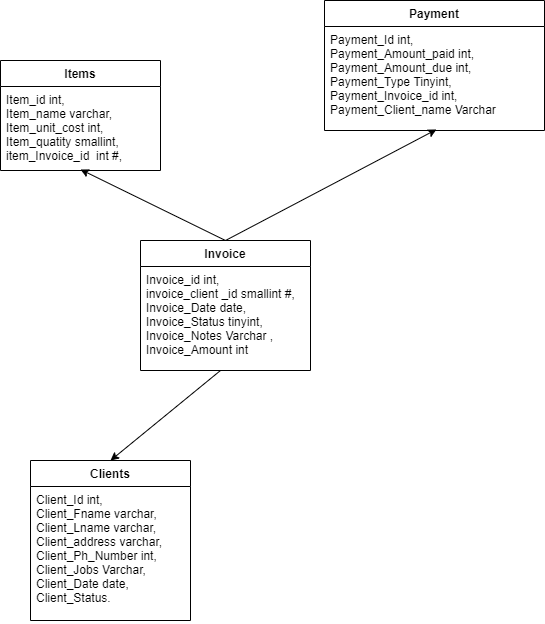

The diagram above was exported from draw.io. Its source (the exported page's mxGraphModel, read from the mxfile embedded in the PNG):
<mxGraphModel dx="1422" dy="1874" grid="1" gridSize="10" guides="1" tooltips="1" connect="1" arrows="1" fold="1" page="1" pageScale="1" pageWidth="827" pageHeight="1169" math="0" shadow="0">
  <root>
    <mxCell id="WIyWlLk6GJQsqaUBKTNV-0" />
    <mxCell id="WIyWlLk6GJQsqaUBKTNV-1" parent="WIyWlLk6GJQsqaUBKTNV-0" />
    <mxCell id="xIxArQXaZemEsUyGm89j-4" value="Invoice" style="swimlane;fontStyle=1;align=center;verticalAlign=top;childLayout=stackLayout;horizontal=1;startSize=26;horizontalStack=0;resizeParent=1;resizeParentMax=0;resizeLast=0;collapsible=1;marginBottom=0;" vertex="1" parent="WIyWlLk6GJQsqaUBKTNV-1">
      <mxGeometry x="230" y="50" width="170" height="130" as="geometry" />
    </mxCell>
    <mxCell id="xIxArQXaZemEsUyGm89j-5" value="Invoice_id int, &#10;invoice_client _id smallint #,&#10;Invoice_Date date,&#10;Invoice_Status tinyint, &#10;Invoice_Notes Varchar , &#10;Invoice_Amount int&#10;&#10;" style="text;strokeColor=none;fillColor=none;align=left;verticalAlign=top;spacingLeft=4;spacingRight=4;overflow=hidden;rotatable=0;points=[[0,0.5],[1,0.5]];portConstraint=eastwest;" vertex="1" parent="xIxArQXaZemEsUyGm89j-4">
      <mxGeometry y="26" width="170" height="104" as="geometry" />
    </mxCell>
    <mxCell id="xIxArQXaZemEsUyGm89j-16" value="Payment" style="swimlane;fontStyle=1;align=center;verticalAlign=top;childLayout=stackLayout;horizontal=1;startSize=26;horizontalStack=0;resizeParent=1;resizeParentMax=0;resizeLast=0;collapsible=1;marginBottom=0;" vertex="1" parent="WIyWlLk6GJQsqaUBKTNV-1">
      <mxGeometry x="414" y="-190" width="220" height="130" as="geometry" />
    </mxCell>
    <mxCell id="xIxArQXaZemEsUyGm89j-25" value="Payment_Id int, &#10;Payment_Amount_paid int, &#10;Payment_Amount_due int, &#10;Payment_Type Tinyint, &#10;Payment_Invoice_id int, &#10;Payment_Client_name Varchar" style="text;strokeColor=none;fillColor=none;align=left;verticalAlign=top;spacingLeft=4;spacingRight=4;overflow=hidden;rotatable=0;points=[[0,0.5],[1,0.5]];portConstraint=eastwest;" vertex="1" parent="xIxArQXaZemEsUyGm89j-16">
      <mxGeometry y="26" width="220" height="104" as="geometry" />
    </mxCell>
    <mxCell id="xIxArQXaZemEsUyGm89j-21" value="Items" style="swimlane;fontStyle=1;align=center;verticalAlign=top;childLayout=stackLayout;horizontal=1;startSize=26;horizontalStack=0;resizeParent=1;resizeParentMax=0;resizeLast=0;collapsible=1;marginBottom=0;" vertex="1" parent="WIyWlLk6GJQsqaUBKTNV-1">
      <mxGeometry x="90" y="-130" width="160" height="110" as="geometry" />
    </mxCell>
    <mxCell id="xIxArQXaZemEsUyGm89j-22" value="Item_id int,&#10;Item_name varchar, &#10;Item_unit_cost int, &#10;Item_quatity smallint, &#10;item_Invoice_id  int #, &#10;&#10;&#10;&#10;" style="text;strokeColor=none;fillColor=none;align=left;verticalAlign=top;spacingLeft=4;spacingRight=4;overflow=hidden;rotatable=0;points=[[0,0.5],[1,0.5]];portConstraint=eastwest;" vertex="1" parent="xIxArQXaZemEsUyGm89j-21">
      <mxGeometry y="26" width="160" height="84" as="geometry" />
    </mxCell>
    <mxCell id="xIxArQXaZemEsUyGm89j-26" value="Clients" style="swimlane;fontStyle=1;align=center;verticalAlign=top;childLayout=stackLayout;horizontal=1;startSize=26;horizontalStack=0;resizeParent=1;resizeParentMax=0;resizeLast=0;collapsible=1;marginBottom=0;" vertex="1" parent="WIyWlLk6GJQsqaUBKTNV-1">
      <mxGeometry x="120" y="270" width="160" height="160" as="geometry" />
    </mxCell>
    <mxCell id="xIxArQXaZemEsUyGm89j-27" value="Client_Id int, &#10;Client_Fname varchar,&#10;Client_Lname varchar, &#10;Client_address varchar, &#10;Client_Ph_Number int, &#10;Client_Jobs Varchar, &#10;Client_Date date,&#10;Client_Status.&#10;&#10;" style="text;strokeColor=none;fillColor=none;align=left;verticalAlign=top;spacingLeft=4;spacingRight=4;overflow=hidden;rotatable=0;points=[[0,0.5],[1,0.5]];portConstraint=eastwest;" vertex="1" parent="xIxArQXaZemEsUyGm89j-26">
      <mxGeometry y="26" width="160" height="134" as="geometry" />
    </mxCell>
    <mxCell id="xIxArQXaZemEsUyGm89j-30" value="" style="endArrow=classic;html=1;entryX=0.5;entryY=0.988;entryDx=0;entryDy=0;entryPerimeter=0;exitX=0.5;exitY=0;exitDx=0;exitDy=0;" edge="1" parent="WIyWlLk6GJQsqaUBKTNV-1" source="xIxArQXaZemEsUyGm89j-4" target="xIxArQXaZemEsUyGm89j-22">
      <mxGeometry width="50" height="50" relative="1" as="geometry">
        <mxPoint x="150" y="150" as="sourcePoint" />
        <mxPoint x="200" y="100" as="targetPoint" />
      </mxGeometry>
    </mxCell>
    <mxCell id="xIxArQXaZemEsUyGm89j-31" value="" style="endArrow=classic;html=1;entryX=0.509;entryY=0.99;entryDx=0;entryDy=0;entryPerimeter=0;exitX=0.5;exitY=0;exitDx=0;exitDy=0;" edge="1" parent="WIyWlLk6GJQsqaUBKTNV-1" source="xIxArQXaZemEsUyGm89j-4" target="xIxArQXaZemEsUyGm89j-25">
      <mxGeometry width="50" height="50" relative="1" as="geometry">
        <mxPoint x="390" y="40" as="sourcePoint" />
        <mxPoint x="440" y="-10" as="targetPoint" />
      </mxGeometry>
    </mxCell>
    <mxCell id="xIxArQXaZemEsUyGm89j-32" value="" style="endArrow=classic;html=1;entryX=0.5;entryY=0;entryDx=0;entryDy=0;" edge="1" parent="WIyWlLk6GJQsqaUBKTNV-1" target="xIxArQXaZemEsUyGm89j-26">
      <mxGeometry width="50" height="50" relative="1" as="geometry">
        <mxPoint x="310" y="180" as="sourcePoint" />
        <mxPoint x="380" y="320" as="targetPoint" />
      </mxGeometry>
    </mxCell>
  </root>
</mxGraphModel>